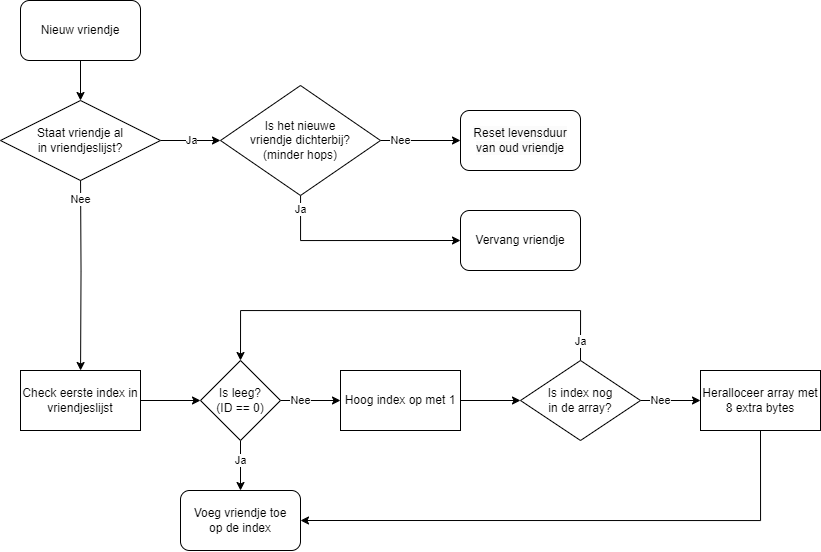

The diagram above was exported from draw.io. Its source (the exported page's mxGraphModel, read from the mxfile embedded in the PNG):
<mxGraphModel dx="861" dy="489" grid="1" gridSize="10" guides="0" tooltips="1" connect="1" arrows="1" fold="1" page="1" pageScale="1" pageWidth="850" pageHeight="1100" math="0" shadow="0">
  <root>
    <mxCell id="0" />
    <mxCell id="1" parent="0" />
    <mxCell id="3ZaSklTtYj6vOjEpwWBq-3" value="" style="edgeStyle=orthogonalEdgeStyle;rounded=0;orthogonalLoop=1;jettySize=auto;html=1;" parent="1" source="3ZaSklTtYj6vOjEpwWBq-4" target="3ZaSklTtYj6vOjEpwWBq-7" edge="1">
      <mxGeometry relative="1" as="geometry" />
    </mxCell>
    <mxCell id="3ZaSklTtYj6vOjEpwWBq-4" value="Check eerste index in vriendjeslijst" style="rounded=0;whiteSpace=wrap;html=1;" parent="1" vertex="1">
      <mxGeometry x="40" y="430" width="120" height="60" as="geometry" />
    </mxCell>
    <mxCell id="3ZaSklTtYj6vOjEpwWBq-6" value="Nee" style="edgeStyle=orthogonalEdgeStyle;rounded=0;orthogonalLoop=1;jettySize=auto;html=1;" parent="1" source="3ZaSklTtYj6vOjEpwWBq-7" target="3ZaSklTtYj6vOjEpwWBq-15" edge="1">
      <mxGeometry x="-0.3333" relative="1" as="geometry">
        <mxPoint as="offset" />
      </mxGeometry>
    </mxCell>
    <mxCell id="h1RypYXCMl8Xi3R4hmRJ-5" value="Ja" style="edgeStyle=orthogonalEdgeStyle;rounded=0;orthogonalLoop=1;jettySize=auto;html=1;" parent="1" source="3ZaSklTtYj6vOjEpwWBq-7" target="h1RypYXCMl8Xi3R4hmRJ-4" edge="1">
      <mxGeometry x="-0.2" relative="1" as="geometry">
        <mxPoint as="offset" />
      </mxGeometry>
    </mxCell>
    <mxCell id="3ZaSklTtYj6vOjEpwWBq-7" value="Is leeg?&lt;br&gt;(ID == 0)" style="rhombus;whiteSpace=wrap;html=1;" parent="1" vertex="1">
      <mxGeometry x="220" y="420" width="80" height="80" as="geometry" />
    </mxCell>
    <mxCell id="3ZaSklTtYj6vOjEpwWBq-9" value="Nee" style="edgeStyle=orthogonalEdgeStyle;rounded=0;orthogonalLoop=1;jettySize=auto;html=1;" parent="1" source="3ZaSklTtYj6vOjEpwWBq-11" target="3ZaSklTtYj6vOjEpwWBq-13" edge="1">
      <mxGeometry x="-0.3333" relative="1" as="geometry">
        <mxPoint as="offset" />
      </mxGeometry>
    </mxCell>
    <mxCell id="3ZaSklTtYj6vOjEpwWBq-10" value="Ja" style="edgeStyle=orthogonalEdgeStyle;rounded=0;orthogonalLoop=1;jettySize=auto;html=1;exitX=0.5;exitY=0;exitDx=0;exitDy=0;entryX=0.5;entryY=0;entryDx=0;entryDy=0;" parent="1" source="3ZaSklTtYj6vOjEpwWBq-11" target="3ZaSklTtYj6vOjEpwWBq-7" edge="1">
      <mxGeometry x="-0.9121" relative="1" as="geometry">
        <mxPoint x="325" y="340" as="targetPoint" />
        <Array as="points">
          <mxPoint x="600" y="370" />
          <mxPoint x="260" y="370" />
        </Array>
        <mxPoint as="offset" />
      </mxGeometry>
    </mxCell>
    <mxCell id="3ZaSklTtYj6vOjEpwWBq-11" value="Is index nog &lt;br&gt;in de array?" style="rhombus;whiteSpace=wrap;html=1;" parent="1" vertex="1">
      <mxGeometry x="540" y="420" width="120" height="80" as="geometry" />
    </mxCell>
    <mxCell id="h1RypYXCMl8Xi3R4hmRJ-6" style="edgeStyle=orthogonalEdgeStyle;rounded=0;orthogonalLoop=1;jettySize=auto;html=1;exitX=0.5;exitY=1;exitDx=0;exitDy=0;entryX=1;entryY=0.5;entryDx=0;entryDy=0;" parent="1" source="3ZaSklTtYj6vOjEpwWBq-13" target="h1RypYXCMl8Xi3R4hmRJ-4" edge="1">
      <mxGeometry relative="1" as="geometry" />
    </mxCell>
    <mxCell id="3ZaSklTtYj6vOjEpwWBq-13" value="Heralloceer array met 8 extra bytes" style="rounded=0;whiteSpace=wrap;html=1;" parent="1" vertex="1">
      <mxGeometry x="720" y="430" width="120" height="60" as="geometry" />
    </mxCell>
    <mxCell id="3ZaSklTtYj6vOjEpwWBq-14" value="" style="edgeStyle=orthogonalEdgeStyle;rounded=0;orthogonalLoop=1;jettySize=auto;html=1;" parent="1" source="3ZaSklTtYj6vOjEpwWBq-15" target="3ZaSklTtYj6vOjEpwWBq-11" edge="1">
      <mxGeometry relative="1" as="geometry" />
    </mxCell>
    <mxCell id="3ZaSklTtYj6vOjEpwWBq-15" value="Hoog index op met 1" style="rounded=0;whiteSpace=wrap;html=1;" parent="1" vertex="1">
      <mxGeometry x="360" y="430" width="120" height="60" as="geometry" />
    </mxCell>
    <mxCell id="h1RypYXCMl8Xi3R4hmRJ-3" value="Nee" style="edgeStyle=orthogonalEdgeStyle;rounded=0;orthogonalLoop=1;jettySize=auto;html=1;" parent="1" target="3ZaSklTtYj6vOjEpwWBq-4" edge="1">
      <mxGeometry x="-0.7008" relative="1" as="geometry">
        <mxPoint x="100" y="230" as="sourcePoint" />
        <mxPoint as="offset" />
      </mxGeometry>
    </mxCell>
    <mxCell id="hfDTZFeCKzXDt6hcuQhH-2" value="" style="edgeStyle=orthogonalEdgeStyle;rounded=0;orthogonalLoop=1;jettySize=auto;html=1;" parent="1" source="h1RypYXCMl8Xi3R4hmRJ-2" target="hfDTZFeCKzXDt6hcuQhH-1" edge="1">
      <mxGeometry relative="1" as="geometry" />
    </mxCell>
    <mxCell id="h1RypYXCMl8Xi3R4hmRJ-2" value="Nieuw vriendje" style="rounded=1;whiteSpace=wrap;html=1;" parent="1" vertex="1">
      <mxGeometry x="40" y="60" width="120" height="60" as="geometry" />
    </mxCell>
    <mxCell id="h1RypYXCMl8Xi3R4hmRJ-4" value="Voeg vriendje toe&lt;br&gt;op de index" style="rounded=1;whiteSpace=wrap;html=1;" parent="1" vertex="1">
      <mxGeometry x="200" y="550" width="120" height="60" as="geometry" />
    </mxCell>
    <mxCell id="hfDTZFeCKzXDt6hcuQhH-7" value="Ja" style="edgeStyle=orthogonalEdgeStyle;rounded=0;orthogonalLoop=1;jettySize=auto;html=1;" parent="1" source="hfDTZFeCKzXDt6hcuQhH-1" target="hfDTZFeCKzXDt6hcuQhH-5" edge="1">
      <mxGeometry relative="1" as="geometry" />
    </mxCell>
    <mxCell id="hfDTZFeCKzXDt6hcuQhH-1" value="Staat vriendje al&lt;br&gt;in vriendjeslijst?" style="rhombus;whiteSpace=wrap;html=1;" parent="1" vertex="1">
      <mxGeometry x="20" y="160" width="160" height="80" as="geometry" />
    </mxCell>
    <mxCell id="hfDTZFeCKzXDt6hcuQhH-9" value="Ja" style="edgeStyle=orthogonalEdgeStyle;rounded=0;orthogonalLoop=1;jettySize=auto;html=1;entryX=0;entryY=0.5;entryDx=0;entryDy=0;" parent="1" source="hfDTZFeCKzXDt6hcuQhH-5" target="hfDTZFeCKzXDt6hcuQhH-8" edge="1">
      <mxGeometry x="-0.8605" relative="1" as="geometry">
        <Array as="points">
          <mxPoint x="320" y="300" />
        </Array>
        <mxPoint as="offset" />
      </mxGeometry>
    </mxCell>
    <mxCell id="Rd7lkooVzExi_YoSSaB9-2" value="Nee" style="edgeStyle=orthogonalEdgeStyle;rounded=0;orthogonalLoop=1;jettySize=auto;html=1;" parent="1" source="hfDTZFeCKzXDt6hcuQhH-5" target="Rd7lkooVzExi_YoSSaB9-1" edge="1">
      <mxGeometry x="-0.5" relative="1" as="geometry">
        <mxPoint as="offset" />
      </mxGeometry>
    </mxCell>
    <mxCell id="hfDTZFeCKzXDt6hcuQhH-5" value="Is het nieuwe &lt;br&gt;vriendje dichterbij?&lt;br&gt;(minder hops)" style="rhombus;whiteSpace=wrap;html=1;" parent="1" vertex="1">
      <mxGeometry x="240" y="145" width="160" height="110" as="geometry" />
    </mxCell>
    <mxCell id="hfDTZFeCKzXDt6hcuQhH-8" value="Vervang vriendje" style="rounded=1;whiteSpace=wrap;html=1;" parent="1" vertex="1">
      <mxGeometry x="480" y="270" width="120" height="60" as="geometry" />
    </mxCell>
    <mxCell id="Rd7lkooVzExi_YoSSaB9-1" value="&lt;span style=&quot;color: rgb(0, 0, 0); font-family: Helvetica; font-size: 12px; font-style: normal; font-variant-ligatures: normal; font-variant-caps: normal; font-weight: 400; letter-spacing: normal; orphans: 2; text-align: center; text-indent: 0px; text-transform: none; widows: 2; word-spacing: 0px; -webkit-text-stroke-width: 0px; background-color: rgb(251, 251, 251); text-decoration-thickness: initial; text-decoration-style: initial; text-decoration-color: initial; float: none; display: inline !important;&quot;&gt;Reset levensduur&lt;/span&gt;&lt;br style=&quot;border-color: var(--border-color); color: rgb(0, 0, 0); font-family: Helvetica; font-size: 12px; font-style: normal; font-variant-ligatures: normal; font-variant-caps: normal; font-weight: 400; letter-spacing: normal; orphans: 2; text-align: center; text-indent: 0px; text-transform: none; widows: 2; word-spacing: 0px; -webkit-text-stroke-width: 0px; background-color: rgb(251, 251, 251); text-decoration-thickness: initial; text-decoration-style: initial; text-decoration-color: initial;&quot;&gt;&lt;span style=&quot;color: rgb(0, 0, 0); font-family: Helvetica; font-size: 12px; font-style: normal; font-variant-ligatures: normal; font-variant-caps: normal; font-weight: 400; letter-spacing: normal; orphans: 2; text-align: center; text-indent: 0px; text-transform: none; widows: 2; word-spacing: 0px; -webkit-text-stroke-width: 0px; background-color: rgb(251, 251, 251); text-decoration-thickness: initial; text-decoration-style: initial; text-decoration-color: initial; float: none; display: inline !important;&quot;&gt;van oud vriendje&lt;/span&gt;" style="rounded=1;whiteSpace=wrap;html=1;" parent="1" vertex="1">
      <mxGeometry x="480" y="170" width="120" height="60" as="geometry" />
    </mxCell>
  </root>
</mxGraphModel>